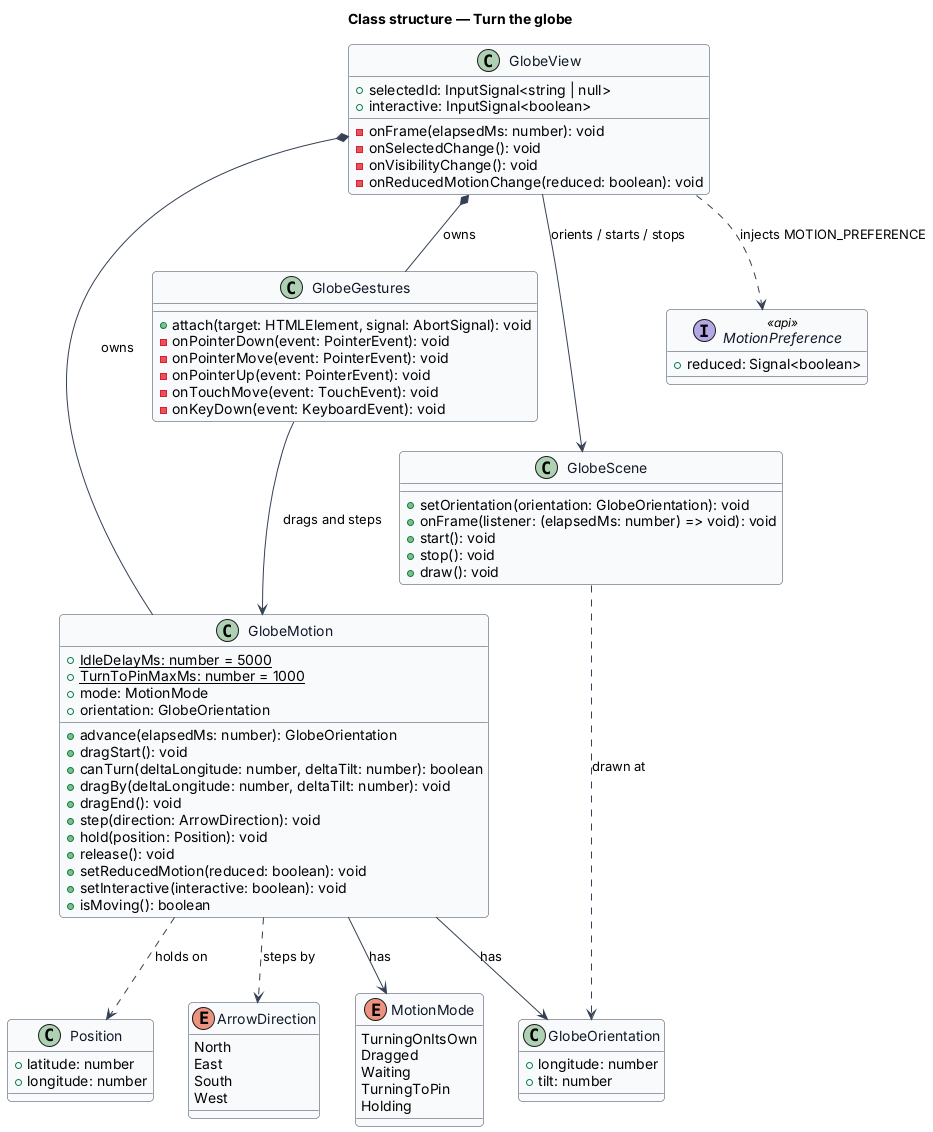

The diagram above was rendered by PlantUML. Its source (embedded in the PNG):
@startuml
skinparam backgroundColor #FFFFFF
skinparam shadowing false
skinparam roundcorner 8
skinparam defaultFontName Arial
skinparam ArrowColor #344054
skinparam class {
  BorderColor #344054
  FontColor #101828
  BackgroundColor #F9FAFB
}
title Class structure — Turn the globe

enum MotionMode {
  TurningOnItsOwn
  Dragged
  Waiting
  TurningToPin
  Holding
}

enum ArrowDirection {
  North
  East
  South
  West
}

class GlobeOrientation {
  +longitude: number
  +tilt: number
}

class GlobeMotion {
  {static} +IdleDelayMs: number = 5000
  {static} +TurnToPinMaxMs: number = 1000
  +mode: MotionMode
  +orientation: GlobeOrientation
  +advance(elapsedMs: number): GlobeOrientation
  +dragStart(): void
  +canTurn(deltaLongitude: number, deltaTilt: number): boolean
  +dragBy(deltaLongitude: number, deltaTilt: number): void
  +dragEnd(): void
  +step(direction: ArrowDirection): void
  +hold(position: Position): void
  +release(): void
  +setReducedMotion(reduced: boolean): void
  +setInteractive(interactive: boolean): void
  +isMoving(): boolean
}

class GlobeGestures {
  +attach(target: HTMLElement, signal: AbortSignal): void
  -onPointerDown(event: PointerEvent): void
  -onPointerMove(event: PointerEvent): void
  -onPointerUp(event: PointerEvent): void
  -onTouchMove(event: TouchEvent): void
  -onKeyDown(event: KeyboardEvent): void
}

class GlobeView {
  +selectedId: InputSignal<string | null>
  +interactive: InputSignal<boolean>
  -onFrame(elapsedMs: number): void
  -onSelectedChange(): void
  -onVisibilityChange(): void
  -onReducedMotionChange(reduced: boolean): void
}

class GlobeScene {
  +setOrientation(orientation: GlobeOrientation): void
  +onFrame(listener: (elapsedMs: number) => void): void
  +start(): void
  +stop(): void
  +draw(): void
}

interface MotionPreference <<api>> {
  +reduced: Signal<boolean>
}

class Position {
  +latitude: number
  +longitude: number
}

GlobeView *-- GlobeMotion : owns
GlobeView *-- GlobeGestures : owns
GlobeView --> GlobeScene : orients / starts / stops
GlobeGestures --> GlobeMotion : drags and steps
GlobeMotion --> MotionMode : has
GlobeMotion --> GlobeOrientation : has
GlobeMotion ..> ArrowDirection : steps by
GlobeMotion ..> Position : holds on
GlobeScene ..> GlobeOrientation : drawn at
GlobeView ..> MotionPreference : injects MOTION_PREFERENCE
@enduml